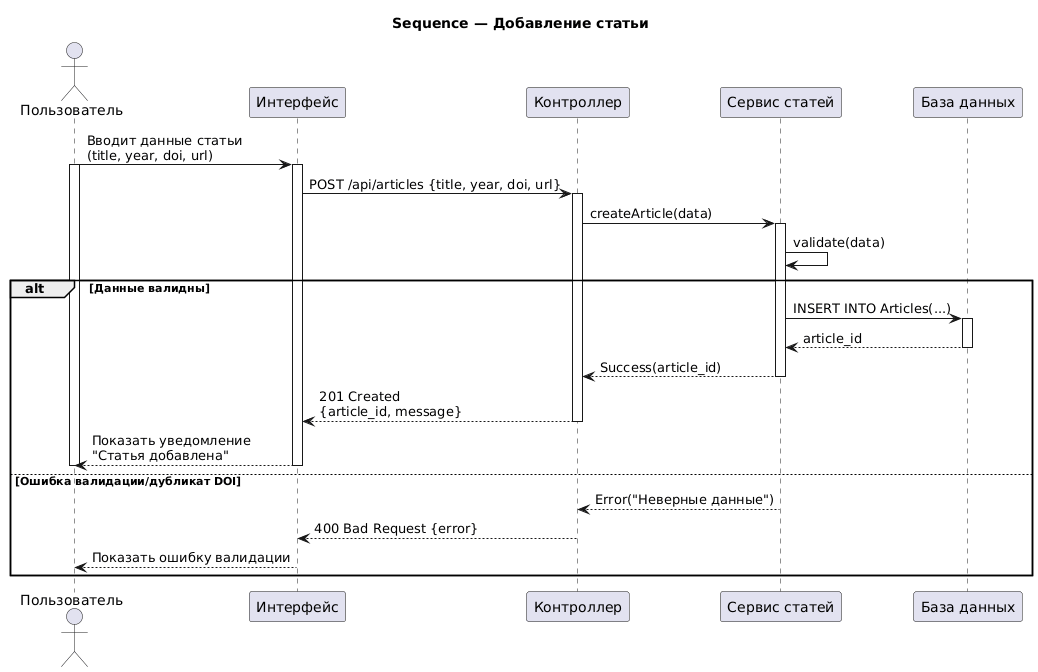

The diagram above was rendered by PlantUML. Its source (embedded in the PNG):
@startuml
title Sequence — Добавление статьи
actor "Пользователь" as User
participant "Интерфейс" as UI
participant "Контроллер" as Controller
participant "Сервис статей" as ArticleService
participant "База данных" as DB

User -> UI: Вводит данные статьи\n(title, year, doi, url)
activate User
activate UI
UI -> Controller: POST /api/articles {title, year, doi, url}
activate Controller
Controller -> ArticleService: createArticle(data)
activate ArticleService
ArticleService -> ArticleService: validate(data)
alt Данные валидны
  ArticleService -> DB: INSERT INTO Articles(...)
  activate DB
  DB --> ArticleService: article_id
  deactivate DB
  ArticleService --> Controller: Success(article_id)
  deactivate ArticleService
  Controller --> UI: 201 Created\n{article_id, message}
  deactivate Controller
  UI --> User: Показать уведомление\n"Статья добавлена"
  deactivate UI
  deactivate User
else Ошибка валидации/дубликат DOI
  ArticleService --> Controller: Error("Неверные данные")
  deactivate ArticleService
  Controller --> UI: 400 Bad Request {error}
  deactivate Controller
  UI --> User: Показать ошибку валидации
  deactivate UI
  deactivate User
end
@enduml